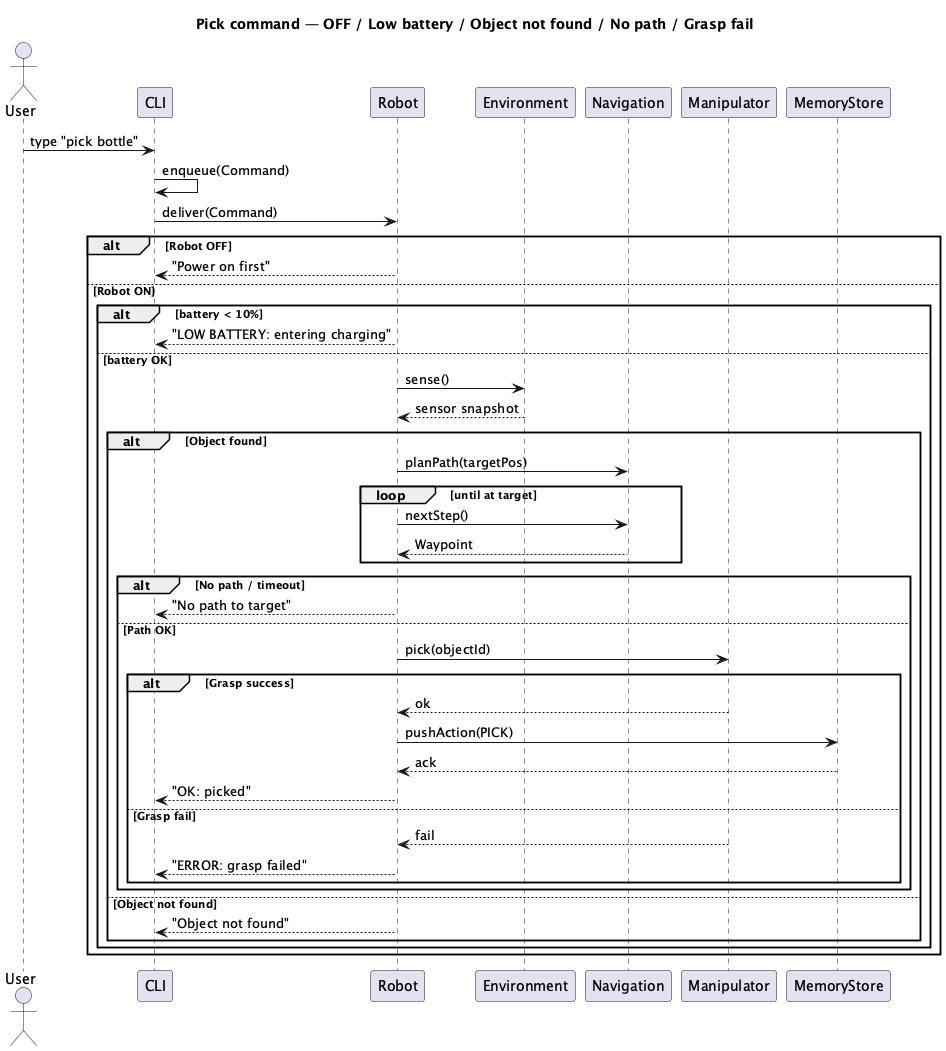

The diagram above was rendered by PlantUML. Its source (embedded in the PNG):
@startuml
title Pick command — OFF / Low battery / Object not found / No path / Grasp fail
actor User
participant CLI
participant Robot
participant Environment
participant Navigation
participant Manipulator
participant MemoryStore

User -> CLI : type "pick bottle"
CLI -> CLI : enqueue(Command)
CLI -> Robot : deliver(Command)

alt Robot OFF
  Robot --> CLI : "Power on first"
else Robot ON
  alt battery < 10%
    Robot --> CLI : "LOW BATTERY: entering charging"
  else battery OK
    Robot -> Environment : sense()
    Environment --> Robot : sensor snapshot
    alt Object found
      Robot -> Navigation : planPath(targetPos)
      loop until at target
        Robot -> Navigation : nextStep()
        Navigation --> Robot : Waypoint
      end
      alt No path / timeout
        Robot --> CLI : "No path to target"
      else Path OK
        Robot -> Manipulator : pick(objectId)
        alt Grasp success
          Manipulator --> Robot : ok
          Robot -> MemoryStore : pushAction(PICK)
          MemoryStore --> Robot : ack
          Robot --> CLI : "OK: picked"
        else Grasp fail
          Manipulator --> Robot : fail
          Robot --> CLI : "ERROR: grasp failed"
        end
      end
    else Object not found
      Robot --> CLI : "Object not found"
    end
  end
end
@enduml